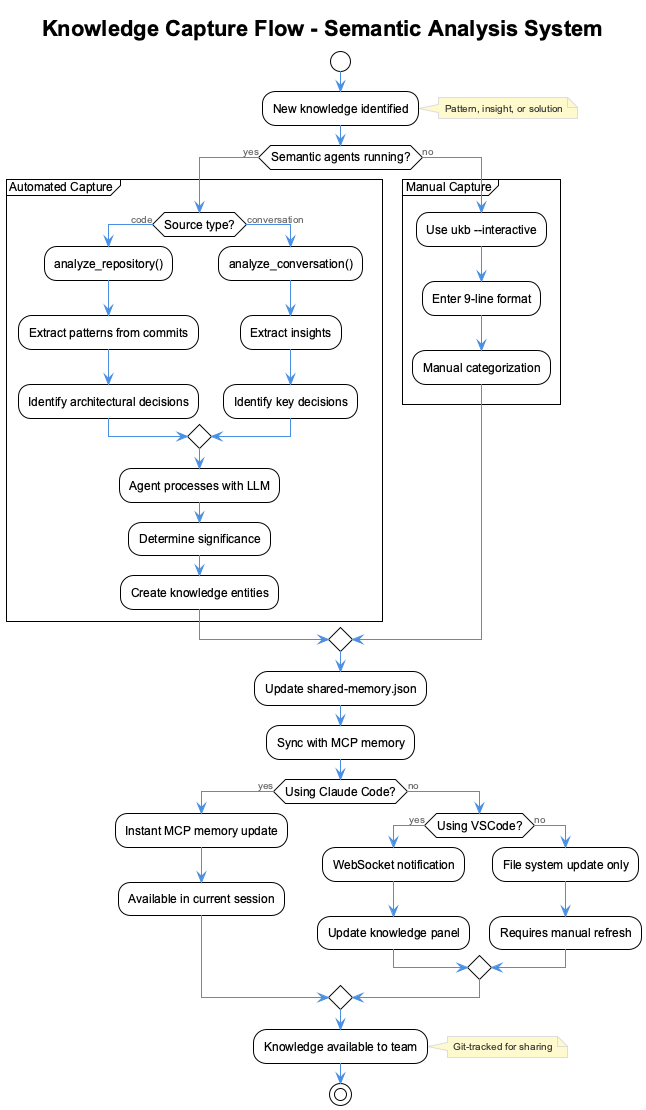

The diagram above was rendered by PlantUML. Its source (embedded in the PNG):
@startuml knowledge-capture-flow
!include _standard-style.puml

title Knowledge Capture Flow - Semantic Analysis System

start

:New knowledge identified;
note right: Pattern, insight, or solution

if (Semantic agents running?) then (yes)
  partition "Automated Capture" {
    if (Source type?) then (code)
      :analyze_repository();
      :Extract patterns from commits;
      :Identify architectural decisions;
    else (conversation)
      :analyze_conversation();
      :Extract insights;
      :Identify key decisions;
    endif
    
    :Agent processes with LLM;
    :Determine significance;
    :Create knowledge entities;
  }
else (no)
  partition "Manual Capture" {
    :Use ukb --interactive;
    :Enter 9-line format;
    :Manual categorization;
  }
endif

:Update shared-memory.json;
:Sync with MCP memory;

if (Using Claude Code?) then (yes)
  :Instant MCP memory update;
  :Available in current session;
else (no)
  if (Using VSCode?) then (yes)
    :WebSocket notification;
    :Update knowledge panel;
  else (no)
    :File system update only;
    :Requires manual refresh;
  endif
endif

:Knowledge available to team;
note right: Git-tracked for sharing

stop

@enduml